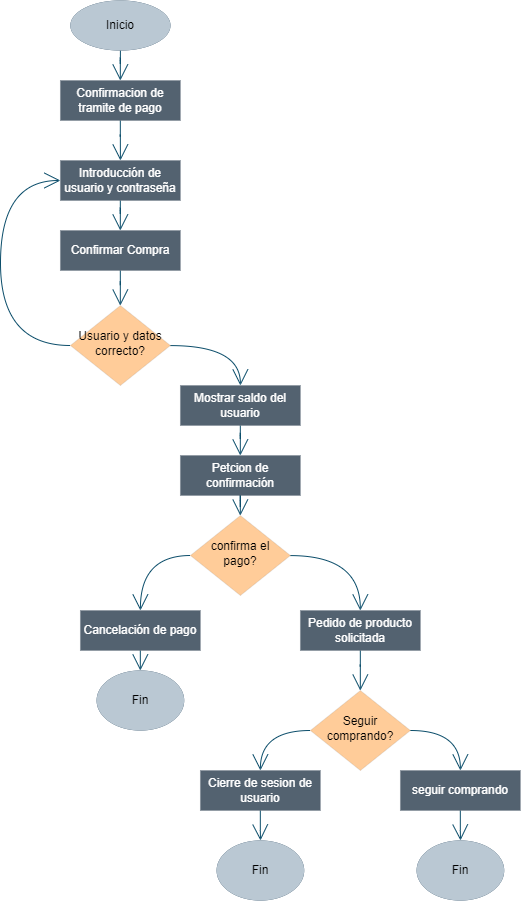

The diagram above was exported from draw.io. Its source (the exported page's mxGraphModel, read from the mxfile embedded in the PNG):
<mxGraphModel dx="4210" dy="1502" grid="1" gridSize="10" guides="1" tooltips="1" connect="1" arrows="1" fold="1" page="1" pageScale="1" pageWidth="827" pageHeight="1169" math="0" shadow="0">
  <root>
    <mxCell id="WIyWlLk6GJQsqaUBKTNV-0" />
    <mxCell id="WIyWlLk6GJQsqaUBKTNV-1" parent="WIyWlLk6GJQsqaUBKTNV-0" />
    <mxCell id="dsbpkG9M2lweODvYEKUV-54" value="" style="edgeStyle=orthogonalEdgeStyle;curved=1;rounded=0;orthogonalLoop=1;jettySize=auto;html=1;strokeColor=#0B4D6A;fontFamily=Helvetica;fontSize=12;fontColor=#0A0A0A;endArrow=open;startSize=14;endSize=14;" parent="WIyWlLk6GJQsqaUBKTNV-1" source="dsbpkG9M2lweODvYEKUV-52" target="dsbpkG9M2lweODvYEKUV-53" edge="1">
      <mxGeometry relative="1" as="geometry" />
    </mxCell>
    <mxCell id="dsbpkG9M2lweODvYEKUV-52" value="Inicio" style="ellipse;whiteSpace=wrap;html=1;shadow=0;glass=0;strokeColor=#23445d;strokeWidth=0;fontFamily=Helvetica;fontSize=12;fillColor=#bac8d3;" parent="WIyWlLk6GJQsqaUBKTNV-1" vertex="1">
      <mxGeometry x="-1190.09" y="20" width="100" height="50" as="geometry" />
    </mxCell>
    <mxCell id="dsbpkG9M2lweODvYEKUV-71" value="" style="edgeStyle=orthogonalEdgeStyle;curved=1;rounded=0;orthogonalLoop=1;jettySize=auto;html=1;strokeColor=#0B4D6A;fontFamily=Helvetica;fontSize=12;fontColor=#0A0A0A;endArrow=open;startSize=14;endSize=14;" parent="WIyWlLk6GJQsqaUBKTNV-1" source="dsbpkG9M2lweODvYEKUV-53" edge="1">
      <mxGeometry relative="1" as="geometry">
        <mxPoint x="-1140.09" y="180" as="targetPoint" />
      </mxGeometry>
    </mxCell>
    <mxCell id="dsbpkG9M2lweODvYEKUV-53" value="Confirmacion de tramite de pago" style="whiteSpace=wrap;html=1;fontSize=12;glass=0;strokeWidth=0;shadow=0;fillColor=#536270;fontColor=#ffffff;strokeColor=#314354;" parent="WIyWlLk6GJQsqaUBKTNV-1" vertex="1">
      <mxGeometry x="-1200.09" y="100" width="120" height="40" as="geometry" />
    </mxCell>
    <mxCell id="dsbpkG9M2lweODvYEKUV-80" value="" style="edgeStyle=orthogonalEdgeStyle;curved=1;rounded=0;orthogonalLoop=1;jettySize=auto;html=1;strokeColor=#0B4D6A;fontFamily=Helvetica;fontSize=12;fontColor=#0A0A0A;endArrow=open;startSize=14;endSize=14;" parent="WIyWlLk6GJQsqaUBKTNV-1" source="dsbpkG9M2lweODvYEKUV-78" target="dsbpkG9M2lweODvYEKUV-79" edge="1">
      <mxGeometry relative="1" as="geometry" />
    </mxCell>
    <mxCell id="dsbpkG9M2lweODvYEKUV-78" value="Introducción de usuario y contraseña" style="whiteSpace=wrap;html=1;fontSize=12;glass=0;strokeWidth=0;shadow=0;fillColor=#536270;fontColor=#ffffff;strokeColor=#314354;" parent="WIyWlLk6GJQsqaUBKTNV-1" vertex="1">
      <mxGeometry x="-1200.09" y="180" width="120" height="40" as="geometry" />
    </mxCell>
    <mxCell id="dsbpkG9M2lweODvYEKUV-82" value="" style="edgeStyle=orthogonalEdgeStyle;curved=1;rounded=0;orthogonalLoop=1;jettySize=auto;html=1;strokeColor=#0B4D6A;fontFamily=Helvetica;fontSize=12;fontColor=#0A0A0A;endArrow=open;startSize=14;endSize=14;" parent="WIyWlLk6GJQsqaUBKTNV-1" source="dsbpkG9M2lweODvYEKUV-79" target="dsbpkG9M2lweODvYEKUV-81" edge="1">
      <mxGeometry relative="1" as="geometry" />
    </mxCell>
    <mxCell id="dsbpkG9M2lweODvYEKUV-79" value="Confirmar Compra" style="whiteSpace=wrap;html=1;fontSize=12;glass=0;strokeWidth=0;shadow=0;fillColor=#536270;fontColor=#ffffff;strokeColor=#314354;" parent="WIyWlLk6GJQsqaUBKTNV-1" vertex="1">
      <mxGeometry x="-1200.09" y="250" width="120" height="40" as="geometry" />
    </mxCell>
    <mxCell id="dsbpkG9M2lweODvYEKUV-84" style="edgeStyle=orthogonalEdgeStyle;curved=1;rounded=0;orthogonalLoop=1;jettySize=auto;html=1;entryX=0.5;entryY=0;entryDx=0;entryDy=0;strokeColor=#0B4D6A;fontFamily=Helvetica;fontSize=12;fontColor=#0A0A0A;endArrow=open;startSize=14;endSize=14;" parent="WIyWlLk6GJQsqaUBKTNV-1" source="dsbpkG9M2lweODvYEKUV-81" target="dsbpkG9M2lweODvYEKUV-83" edge="1">
      <mxGeometry relative="1" as="geometry" />
    </mxCell>
    <mxCell id="dsbpkG9M2lweODvYEKUV-105" style="edgeStyle=orthogonalEdgeStyle;curved=1;rounded=0;orthogonalLoop=1;jettySize=auto;html=1;entryX=0;entryY=0.5;entryDx=0;entryDy=0;strokeColor=#0B4D6A;fontFamily=Helvetica;fontSize=12;fontColor=#0A0A0A;endArrow=open;startSize=14;endSize=14;exitX=0;exitY=0.5;exitDx=0;exitDy=0;" parent="WIyWlLk6GJQsqaUBKTNV-1" source="dsbpkG9M2lweODvYEKUV-81" target="dsbpkG9M2lweODvYEKUV-78" edge="1">
      <mxGeometry relative="1" as="geometry">
        <Array as="points">
          <mxPoint x="-1260.09" y="365" />
          <mxPoint x="-1260.09" y="200" />
        </Array>
      </mxGeometry>
    </mxCell>
    <mxCell id="dsbpkG9M2lweODvYEKUV-81" value="Usuario y datos correcto?" style="rhombus;whiteSpace=wrap;html=1;shadow=0;fontFamily=Helvetica;fontSize=12;align=center;strokeWidth=0;spacing=6;spacingTop=-4;fillColor=#ffcc99;strokeColor=#36393d;glass=0;" parent="WIyWlLk6GJQsqaUBKTNV-1" vertex="1">
      <mxGeometry x="-1190.09" y="325" width="100" height="80" as="geometry" />
    </mxCell>
    <mxCell id="dsbpkG9M2lweODvYEKUV-86" value="" style="edgeStyle=orthogonalEdgeStyle;curved=1;rounded=0;orthogonalLoop=1;jettySize=auto;html=1;strokeColor=#0B4D6A;fontFamily=Helvetica;fontSize=12;fontColor=#0A0A0A;endArrow=open;startSize=14;endSize=14;" parent="WIyWlLk6GJQsqaUBKTNV-1" source="dsbpkG9M2lweODvYEKUV-83" target="dsbpkG9M2lweODvYEKUV-85" edge="1">
      <mxGeometry relative="1" as="geometry" />
    </mxCell>
    <mxCell id="dsbpkG9M2lweODvYEKUV-83" value="Mostrar saldo del usuario" style="whiteSpace=wrap;html=1;fontSize=12;glass=0;strokeWidth=0;shadow=0;fillColor=#536270;fontColor=#ffffff;strokeColor=#314354;" parent="WIyWlLk6GJQsqaUBKTNV-1" vertex="1">
      <mxGeometry x="-1080.09" y="405" width="120" height="40" as="geometry" />
    </mxCell>
    <mxCell id="dsbpkG9M2lweODvYEKUV-88" value="" style="edgeStyle=orthogonalEdgeStyle;curved=1;rounded=0;orthogonalLoop=1;jettySize=auto;html=1;strokeColor=#0B4D6A;fontFamily=Helvetica;fontSize=12;fontColor=#0A0A0A;endArrow=open;startSize=14;endSize=14;" parent="WIyWlLk6GJQsqaUBKTNV-1" source="dsbpkG9M2lweODvYEKUV-85" target="dsbpkG9M2lweODvYEKUV-87" edge="1">
      <mxGeometry relative="1" as="geometry" />
    </mxCell>
    <mxCell id="dsbpkG9M2lweODvYEKUV-85" value="Petcion de confirmación" style="whiteSpace=wrap;html=1;fontSize=12;glass=0;strokeWidth=0;shadow=0;fillColor=#536270;fontColor=#ffffff;strokeColor=#314354;" parent="WIyWlLk6GJQsqaUBKTNV-1" vertex="1">
      <mxGeometry x="-1080.09" y="475" width="120" height="40" as="geometry" />
    </mxCell>
    <mxCell id="dsbpkG9M2lweODvYEKUV-90" style="edgeStyle=orthogonalEdgeStyle;curved=1;rounded=0;orthogonalLoop=1;jettySize=auto;html=1;strokeColor=#0B4D6A;fontFamily=Helvetica;fontSize=12;fontColor=#0A0A0A;endArrow=open;startSize=14;endSize=14;" parent="WIyWlLk6GJQsqaUBKTNV-1" source="dsbpkG9M2lweODvYEKUV-87" target="dsbpkG9M2lweODvYEKUV-89" edge="1">
      <mxGeometry relative="1" as="geometry" />
    </mxCell>
    <mxCell id="dsbpkG9M2lweODvYEKUV-109" style="edgeStyle=orthogonalEdgeStyle;curved=1;rounded=0;orthogonalLoop=1;jettySize=auto;html=1;entryX=0.5;entryY=0;entryDx=0;entryDy=0;strokeColor=#0B4D6A;fontFamily=Helvetica;fontSize=12;fontColor=#0A0A0A;endArrow=open;startSize=14;endSize=14;exitX=0;exitY=0.5;exitDx=0;exitDy=0;" parent="WIyWlLk6GJQsqaUBKTNV-1" source="dsbpkG9M2lweODvYEKUV-87" target="dsbpkG9M2lweODvYEKUV-96" edge="1">
      <mxGeometry relative="1" as="geometry" />
    </mxCell>
    <mxCell id="dsbpkG9M2lweODvYEKUV-87" value="confirma el pago?" style="rhombus;whiteSpace=wrap;html=1;shadow=0;fontFamily=Helvetica;fontSize=12;align=center;strokeWidth=0;spacing=6;spacingTop=-4;fillColor=#ffcc99;strokeColor=#36393d;glass=0;" parent="WIyWlLk6GJQsqaUBKTNV-1" vertex="1">
      <mxGeometry x="-1070.09" y="535" width="100" height="80" as="geometry" />
    </mxCell>
    <mxCell id="dsbpkG9M2lweODvYEKUV-111" value="" style="edgeStyle=orthogonalEdgeStyle;curved=1;rounded=0;orthogonalLoop=1;jettySize=auto;html=1;strokeColor=#0B4D6A;fontFamily=Helvetica;fontSize=12;fontColor=#0A0A0A;endArrow=open;startSize=14;endSize=14;" parent="WIyWlLk6GJQsqaUBKTNV-1" source="dsbpkG9M2lweODvYEKUV-89" target="dsbpkG9M2lweODvYEKUV-112" edge="1">
      <mxGeometry relative="1" as="geometry">
        <mxPoint x="-900.09" y="700" as="targetPoint" />
      </mxGeometry>
    </mxCell>
    <mxCell id="dsbpkG9M2lweODvYEKUV-89" value="Pedido de producto solicitada" style="whiteSpace=wrap;html=1;fontSize=12;glass=0;strokeWidth=0;shadow=0;fillColor=#536270;fontColor=#ffffff;strokeColor=#314354;" parent="WIyWlLk6GJQsqaUBKTNV-1" vertex="1">
      <mxGeometry x="-960.09" y="630" width="120" height="40" as="geometry" />
    </mxCell>
    <mxCell id="dsbpkG9M2lweODvYEKUV-92" value="Fin" style="strokeWidth=0;html=1;shape=mxgraph.flowchart.start_1;whiteSpace=wrap;shadow=0;glass=0;strokeColor=#23445d;fontFamily=Helvetica;fontSize=12;fontColor=default;fillColor=#bac8d3;" parent="WIyWlLk6GJQsqaUBKTNV-1" vertex="1">
      <mxGeometry x="-1043.84" y="860" width="87.5" height="60" as="geometry" />
    </mxCell>
    <mxCell id="dsbpkG9M2lweODvYEKUV-108" value="" style="edgeStyle=orthogonalEdgeStyle;curved=1;rounded=0;orthogonalLoop=1;jettySize=auto;html=1;strokeColor=#0B4D6A;fontFamily=Helvetica;fontSize=12;fontColor=#0A0A0A;endArrow=open;startSize=14;endSize=14;" parent="WIyWlLk6GJQsqaUBKTNV-1" source="dsbpkG9M2lweODvYEKUV-96" target="dsbpkG9M2lweODvYEKUV-106" edge="1">
      <mxGeometry relative="1" as="geometry" />
    </mxCell>
    <mxCell id="dsbpkG9M2lweODvYEKUV-96" value="Cancelación de pago" style="whiteSpace=wrap;html=1;fontSize=12;glass=0;strokeWidth=0;shadow=0;fillColor=#536270;fontColor=#ffffff;strokeColor=#314354;" parent="WIyWlLk6GJQsqaUBKTNV-1" vertex="1">
      <mxGeometry x="-1180.09" y="630" width="120" height="40" as="geometry" />
    </mxCell>
    <mxCell id="dsbpkG9M2lweODvYEKUV-106" value="Fin" style="strokeWidth=0;html=1;shape=mxgraph.flowchart.start_1;whiteSpace=wrap;shadow=0;glass=0;strokeColor=#23445d;fontFamily=Helvetica;fontSize=12;fontColor=default;fillColor=#bac8d3;" parent="WIyWlLk6GJQsqaUBKTNV-1" vertex="1">
      <mxGeometry x="-1163.84" y="690" width="87.5" height="60" as="geometry" />
    </mxCell>
    <mxCell id="dsbpkG9M2lweODvYEKUV-115" style="edgeStyle=orthogonalEdgeStyle;curved=1;rounded=0;orthogonalLoop=1;jettySize=auto;html=1;entryX=0.5;entryY=0;entryDx=0;entryDy=0;strokeColor=#0B4D6A;fontFamily=Helvetica;fontSize=12;fontColor=#0A0A0A;endArrow=open;startSize=14;endSize=14;exitX=1;exitY=0.5;exitDx=0;exitDy=0;" parent="WIyWlLk6GJQsqaUBKTNV-1" source="dsbpkG9M2lweODvYEKUV-112" target="dsbpkG9M2lweODvYEKUV-114" edge="1">
      <mxGeometry relative="1" as="geometry" />
    </mxCell>
    <mxCell id="dsbpkG9M2lweODvYEKUV-117" style="edgeStyle=orthogonalEdgeStyle;curved=1;rounded=0;orthogonalLoop=1;jettySize=auto;html=1;entryX=0.5;entryY=0;entryDx=0;entryDy=0;strokeColor=#0B4D6A;fontFamily=Helvetica;fontSize=12;fontColor=#0A0A0A;endArrow=open;startSize=14;endSize=14;exitX=0;exitY=0.5;exitDx=0;exitDy=0;" parent="WIyWlLk6GJQsqaUBKTNV-1" source="dsbpkG9M2lweODvYEKUV-112" target="dsbpkG9M2lweODvYEKUV-116" edge="1">
      <mxGeometry relative="1" as="geometry" />
    </mxCell>
    <mxCell id="dsbpkG9M2lweODvYEKUV-112" value="Seguir comprando?" style="rhombus;whiteSpace=wrap;html=1;shadow=0;fontFamily=Helvetica;fontSize=12;align=center;strokeWidth=0;spacing=6;spacingTop=-4;fillColor=#ffcc99;strokeColor=#36393d;glass=0;" parent="WIyWlLk6GJQsqaUBKTNV-1" vertex="1">
      <mxGeometry x="-950.09" y="710" width="100" height="80" as="geometry" />
    </mxCell>
    <mxCell id="dsbpkG9M2lweODvYEKUV-120" value="" style="edgeStyle=orthogonalEdgeStyle;curved=1;rounded=0;orthogonalLoop=1;jettySize=auto;html=1;strokeColor=#0B4D6A;fontFamily=Helvetica;fontSize=12;fontColor=#0A0A0A;endArrow=open;startSize=14;endSize=14;" parent="WIyWlLk6GJQsqaUBKTNV-1" source="dsbpkG9M2lweODvYEKUV-114" target="dsbpkG9M2lweODvYEKUV-119" edge="1">
      <mxGeometry relative="1" as="geometry" />
    </mxCell>
    <mxCell id="dsbpkG9M2lweODvYEKUV-114" value="seguir comprando" style="whiteSpace=wrap;html=1;fontSize=12;glass=0;strokeWidth=0;shadow=0;fillColor=#536270;fontColor=#ffffff;strokeColor=#314354;" parent="WIyWlLk6GJQsqaUBKTNV-1" vertex="1">
      <mxGeometry x="-860.09" y="790" width="120" height="40" as="geometry" />
    </mxCell>
    <mxCell id="dsbpkG9M2lweODvYEKUV-118" value="" style="edgeStyle=orthogonalEdgeStyle;curved=1;rounded=0;orthogonalLoop=1;jettySize=auto;html=1;strokeColor=#0B4D6A;fontFamily=Helvetica;fontSize=12;fontColor=#0A0A0A;endArrow=open;startSize=14;endSize=14;" parent="WIyWlLk6GJQsqaUBKTNV-1" source="dsbpkG9M2lweODvYEKUV-116" target="dsbpkG9M2lweODvYEKUV-92" edge="1">
      <mxGeometry relative="1" as="geometry" />
    </mxCell>
    <mxCell id="dsbpkG9M2lweODvYEKUV-116" value="Cierre de sesion de usuario" style="whiteSpace=wrap;html=1;fontSize=12;glass=0;strokeWidth=0;shadow=0;fillColor=#536270;fontColor=#ffffff;strokeColor=#314354;" parent="WIyWlLk6GJQsqaUBKTNV-1" vertex="1">
      <mxGeometry x="-1060.09" y="790" width="120" height="40" as="geometry" />
    </mxCell>
    <mxCell id="dsbpkG9M2lweODvYEKUV-119" value="Fin" style="strokeWidth=0;html=1;shape=mxgraph.flowchart.start_1;whiteSpace=wrap;shadow=0;glass=0;strokeColor=#23445d;fontFamily=Helvetica;fontSize=12;fontColor=default;fillColor=#bac8d3;" parent="WIyWlLk6GJQsqaUBKTNV-1" vertex="1">
      <mxGeometry x="-843.84" y="860" width="87.5" height="60" as="geometry" />
    </mxCell>
  </root>
</mxGraphModel>